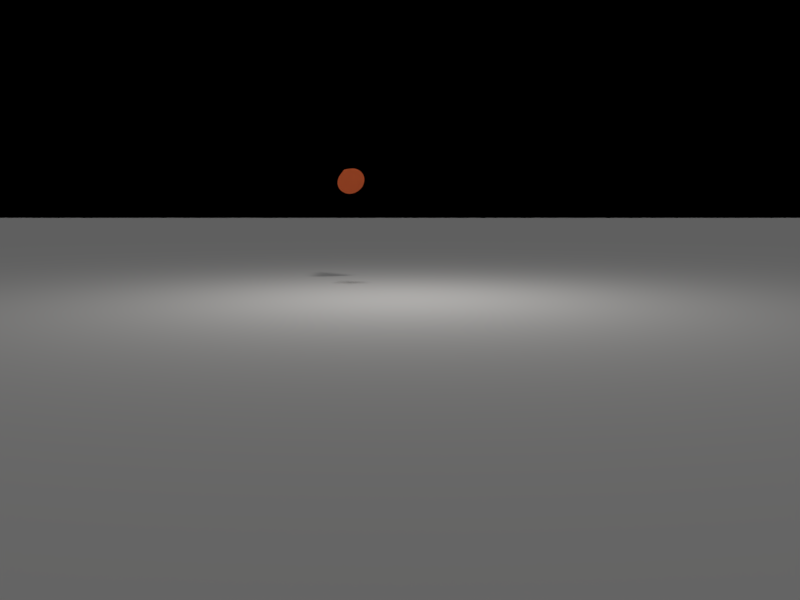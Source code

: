 # Source: base_scene_symmetric_cone.blend  (saved by Blender 2.78.0; exported with 4.5.12 LTS)
import bpy
from mathutils import Matrix  # noqa: F401  (used for matrix-valued properties, if any)

bpy.ops.wm.read_factory_settings(use_empty=True)
scene = bpy.context.scene
scene.name = 'Scene'

# ---- collections
col_collection_1 = bpy.data.collections.new('Collection 1'); scene.collection.children.link(col_collection_1)

# ---- materials (node trees are filled in below, after node groups)
mat_material = bpy.data.materials.new('Material')
mat_material.alpha_threshold = 0.0
mat_material.roughness = 0.5

# ---- material node trees
mat_material.use_nodes = True; mat_material.node_tree.nodes.clear()
_N = mat_material.node_tree.nodes; _L = mat_material.node_tree.links
n0 = _N.new('ShaderNodeOutputMaterial'); n0.name = 'Material Output'; n0.location = (300, 300)
n1 = _N.new('ShaderNodeBsdfDiffuse'); n1.name = 'Diffuse BSDF'; n1.location = (10, 300)
n1.inputs[0].default_value = (0.8, 0.1531, 0.05181, 1.0)
_L.new(n1.outputs[0], n0.inputs[0])
n0.is_active_output = True

# ---- world
world_world = bpy.data.worlds.new('World'); scene.world = world_world
world_world.use_nodes = True; world_world.node_tree.nodes.clear()
_N = world_world.node_tree.nodes; _L = world_world.node_tree.links
n0 = _N.new('ShaderNodeOutputWorld'); n0.name = 'World Output'; n0.location = (300, 300)
n1 = _N.new('ShaderNodeBackground'); n1.name = 'Background'; n1.location = (10, 300)
n1.inputs[0].default_value = (0.05088, 0.05088, 0.05088, 1.0)
n1.inputs[1].default_value = 0.0
_L.new(n1.outputs[0], n0.inputs[0])
n0.is_active_output = True
world_world.color = (0.05088, 0.05088, 0.05088)
world_world.use_sun_shadow = False
world_world.sun_shadow_jitter_overblur = 0.0
world_world.cycles.sampling_method = 'MANUAL'

# ---- cameras
cam_camera_003 = bpy.data.cameras.new('Camera.003')
cam_camera_003.clip_end = 100.0
cam_camera_003.lens = 35.0
cam_camera_003.sensor_width = 32.0
cam_camera_003.sensor_height = 18.0
cam_camera_003.ortho_scale = 7.314
cam_camera_003.dof.focus_distance = 0.0
cam_camera_002 = bpy.data.cameras.new('Camera.002')
cam_camera_002.clip_end = 100.0
cam_camera_002.lens = 35.0
cam_camera_002.sensor_width = 32.0
cam_camera_002.sensor_height = 18.0
cam_camera_002.ortho_scale = 7.314
cam_camera_002.dof.focus_distance = 0.0
cam_camera_001 = bpy.data.cameras.new('Camera.001')
cam_camera_001.clip_end = 100.0
cam_camera_001.lens = 35.0
cam_camera_001.sensor_width = 32.0
cam_camera_001.sensor_height = 18.0
cam_camera_001.ortho_scale = 7.314
cam_camera_001.dof.focus_distance = 0.0
cam_camera = bpy.data.cameras.new('Camera')
cam_camera.clip_end = 100.0
cam_camera.lens = 35.0
cam_camera.sensor_width = 32.0
cam_camera.sensor_height = 18.0
cam_camera.ortho_scale = 7.314
cam_camera.dof.focus_distance = 0.0

# ---- lights
light_area_002 = bpy.data.lights.new('Area.002', 'SUN')
light_area_002.transmission_factor = 0.0
light_area_002.angle = 0.1993
light_area_002.energy = 0.45
light_area_002.shadow_buffer_clip_start = 0.5
light_area_002.shadow_soft_size = 0.1
light_area_002.shadow_cascade_max_distance = 1000.0
light_area_003 = bpy.data.lights.new('Area.003', 'AREA')
light_area_003.transmission_factor = 0.0
light_area_003.energy = 39.27
light_area_003.shadow_buffer_clip_start = 0.5
light_area_003.shadow_soft_size = 1.0
light_area_003.shadow_maximum_resolution = 0.006
light_area_003.use_absolute_resolution = True
light_area_003.size = 1.0
light_area_003.size_y = 0.1
light_area_001 = bpy.data.lights.new('Area.001', 'AREA')
light_area_001.color = (0.7617, 0.8177, 1.0)
light_area_001.transmission_factor = 0.0
light_area_001.energy = 23.56
light_area_001.shadow_buffer_clip_start = 0.5
light_area_001.shadow_soft_size = 0.5
light_area_001.shadow_maximum_resolution = 0.006
light_area_001.use_absolute_resolution = True
light_area_001.size = 0.5
light_area_001.size_y = 0.1
light_area = bpy.data.lights.new('Area', 'AREA')
light_area.color = (1.0, 0.9323, 0.8167)
light_area.transmission_factor = 0.0
light_area.energy = 78.54
light_area.shadow_buffer_clip_start = 0.5
light_area.shadow_soft_size = 0.5
light_area.shadow_maximum_resolution = 0.006
light_area.use_absolute_resolution = True
light_area.size = 0.5
light_area.size_y = 0.1

# ---- meshes
me_cone = bpy.data.meshes.new('Cone')
me_cone.from_pydata([(-1.199e-08, 0.2888, -0.2888), (0.05634, 0.2832, -0.2888), (0.1105, 0.2668, -0.2888), (0.1604, 0.2401, -0.2888), (0.2042, 0.2042, -0.2888), (0.2401, 0.1604, -0.2888), (0.2668, 0.1105, -0.2888), (0.2832, 0.05634, -0.2888), (0.2888, 3.181e-08, -0.2888), (5.472e-09, -7.451e-09, 0.2888), (0.2832, -0.05634, -0.2888), (0.2668, -0.1105, -0.2888), (0.2401, -0.1604, -0.2888), (0.2042, -0.2042, -0.2888), (0.1604, -0.2401, -0.2888), (0.1105, -0.2668, -0.2888), (0.05634, -0.2832, -0.2888), (-9.305e-08, -0.2888, -0.2888), (-0.05634, -0.2832, -0.2888), (-0.1105, -0.2668, -0.2888), (-0.1604, -0.2401, -0.2888), (-0.2042, -0.2042, -0.2888), (-0.2401, -0.1604, -0.2888), (-0.2668, -0.1105, -0.2888), (-0.2832, -0.05634, -0.2888), (-0.2888, 2.837e-07, -0.2888), (-0.2832, 0.05634, -0.2888), (-0.2668, 0.1105, -0.2888), (-0.2401, 0.1604, -0.2888), (-0.2042, 0.2042, -0.2888), (-0.1604, 0.2401, -0.2888), (-0.1105, 0.2668, -0.2888), (-0.05634, 0.2832, -0.2888)], [], [(0, 9, 1), (1, 9, 2), (2, 9, 3), (3, 9, 4), (4, 9, 5), (5, 9, 6), (6, 9, 7), (7, 9, 8), (8, 9, 10), (10, 9, 11), (11, 9, 12), (12, 9, 13), (13, 9, 14), (14, 9, 15), (15, 9, 16), (16, 9, 17), (17, 9, 18), (18, 9, 19), (19, 9, 20), (20, 9, 21), (21, 9, 22), (22, 9, 23), (23, 9, 24), (24, 9, 25), (25, 9, 26), (26, 9, 27), (27, 9, 28), (28, 9, 29), (29, 9, 30), (30, 9, 31), (31, 9, 32), (32, 9, 0), (0, 1, 2, 3, 4, 5, 6, 7, 8, 10, 11, 12, 13, 14, 15, 16, 17, 18, 19, 20, 21, 22, 23, 24, 25, 26, 27, 28, 29, 30, 31, 32)])
me_cone.materials.append(mat_material)
me_cone.use_remesh_preserve_volume = False
me_cone.use_remesh_preserve_attributes = False
me_cone.use_mirror_vertex_groups = False
me_cone.update()
me_plane = bpy.data.meshes.new('Plane')
me_plane.from_pydata([(-1.0, -1.0, 0.0), (1.0, -1.0, 0.0), (-1.0, 1.0, 0.0), (1.0, 1.0, 0.0)], [], [(0, 1, 3, 2)])
me_plane.use_remesh_preserve_volume = False
me_plane.use_remesh_preserve_attributes = False
me_plane.use_mirror_vertex_groups = False
me_plane.update()

# ---- objects
ob_camera_mesh = bpy.data.objects.new('camera_mesh', me_cone)
ob_ground = bpy.data.objects.new('Ground', me_plane)
ob_area = bpy.data.objects.new('Area', light_area_002)
ob_empty = bpy.data.objects.new('Empty', None)
ob_cr = bpy.data.objects.new('cr', cam_camera_003)
ob_co = bpy.data.objects.new('co', cam_camera_002)
ob_cl = bpy.data.objects.new('cl', cam_camera_001)
ob_lamp_back = bpy.data.objects.new('Lamp_Back', light_area_003)
ob_lamp_fill = bpy.data.objects.new('Lamp_Fill', light_area_001)
ob_lamp_key = bpy.data.objects.new('Lamp_Key', light_area)
ob_cc = bpy.data.objects.new('cc', cam_camera)

# ---- transforms, parenting, visibility, modifiers, constraints
ob_camera_mesh.location = (2.625, -2.625, 2.25)
ob_camera_mesh.rotation_euler = (1.109, 0.01082, 0.8149)
ob_camera_mesh.lineart.crease_threshold = 0.0
ob_ground.location = (0.0, 0.0, 0.0)
ob_ground.scale = (500.0, 500.0, 1.0)
ob_ground.lineart.crease_threshold = 0.0
ob_area.location = (0.0, 0.0, 25.82)
ob_area.lineart.crease_threshold = 0.0
ob_empty.location = (0.0, 0.0, 0.0)
ob_empty.empty_image_offset = (0.0, 0.0)
ob_empty.lineart.crease_threshold = 0.0
ob_cr.location = (7.0, 7.0, 6.0)
ob_cr.rotation_euler = (1.109, 0.01082, 0.8149)
ob_cr.lock_rotations_4d = False
ob_cr.empty_display_type = 'ARROWS'
ob_cr.color = (0.0, 0.0, 0.0, 0.0)
ob_cr.display_type = 'WIRE'
ob_cr.lineart.crease_threshold = 0.0
_c = ob_cr.constraints.new('TRACK_TO'); _c.name = 'Track To'
_c.target = ob_empty
ob_co.location = (-7.0, 13.34, 1.666)
ob_co.rotation_euler = (1.109, 0.01082, 0.8149)
ob_co.lock_rotations_4d = False
ob_co.empty_display_type = 'ARROWS'
ob_co.color = (0.0, 0.0, 0.0, 0.0)
ob_co.display_type = 'WIRE'
ob_co.lineart.crease_threshold = 0.0
_c = ob_co.constraints.new('TRACK_TO'); _c.name = 'Track To'
_c.target = ob_empty
ob_cl.location = (-7.0, -7.0, 6.0)
ob_cl.rotation_euler = (1.109, 0.01082, 0.8149)
ob_cl.lock_rotations_4d = False
ob_cl.empty_display_type = 'ARROWS'
ob_cl.color = (0.0, 0.0, 0.0, 0.0)
ob_cl.display_type = 'WIRE'
ob_cl.lineart.crease_threshold = 0.0
_c = ob_cl.constraints.new('TRACK_TO'); _c.name = 'Track To'
_c.target = ob_empty
ob_lamp_back.location = (0.0, 0.0, 6.0)
ob_lamp_back.lineart.crease_threshold = 0.0
_c = ob_lamp_back.constraints.new('TRACK_TO'); _c.name = 'Track To'
_c.target = ob_empty
ob_lamp_fill.location = (0.0, 0.0, 6.0)
ob_lamp_fill.lineart.crease_threshold = 0.0
_c = ob_lamp_fill.constraints.new('TRACK_TO'); _c.name = 'Track To'
_c.target = ob_empty
ob_lamp_key.location = (0.0, 0.0, 6.0)
ob_lamp_key.lineart.crease_threshold = 0.0
_c = ob_lamp_key.constraints.new('TRACK_TO'); _c.name = 'Track To'
_c.target = ob_empty
ob_cc.location = (7.0, -7.0, 6.0)
ob_cc.rotation_euler = (1.109, 0.01082, 0.8149)
ob_cc.lock_rotations_4d = False
ob_cc.empty_display_type = 'ARROWS'
ob_cc.color = (0.0, 0.0, 0.0, 0.0)
ob_cc.display_type = 'WIRE'
ob_cc.lineart.crease_threshold = 0.0
_c = ob_cc.constraints.new('TRACK_TO'); _c.name = 'Track To'
_c.target = ob_empty

# ---- collection membership
col_collection_1.objects.link(ob_camera_mesh)
col_collection_1.objects.link(ob_ground)
col_collection_1.objects.link(ob_area)
col_collection_1.objects.link(ob_empty)
col_collection_1.objects.link(ob_cr)
col_collection_1.objects.link(ob_co)
col_collection_1.objects.link(ob_cl)
col_collection_1.objects.link(ob_lamp_back)
col_collection_1.objects.link(ob_lamp_fill)
col_collection_1.objects.link(ob_lamp_key)
col_collection_1.objects.link(ob_cc)

# ---- scene / render settings (as saved in the file)
scene.camera = ob_co
scene.frame_start = 1; scene.frame_end = 250; scene.frame_set(0)
scene.render.engine = 'CYCLES'
scene.render.resolution_x = 320
scene.render.resolution_y = 240
scene.render.resolution_percentage = 50
scene.render.dither_intensity = 0.0
scene.render.views_format = 'MULTIVIEW'
scene.cycles.use_denoising = False
scene.cycles.samples = 128
scene.cycles.sampling_pattern = 'TABULATED_SOBOL'
scene.cycles.light_sampling_threshold = 0.0
scene.cycles.use_adaptive_sampling = False
scene.cycles.use_light_tree = False
scene.cycles.blur_glossy = 0.0
scene.cycles.sample_clamp_indirect = 0.0
scene.view_settings.view_transform = 'Standard'
bpy.context.view_layer.update()
